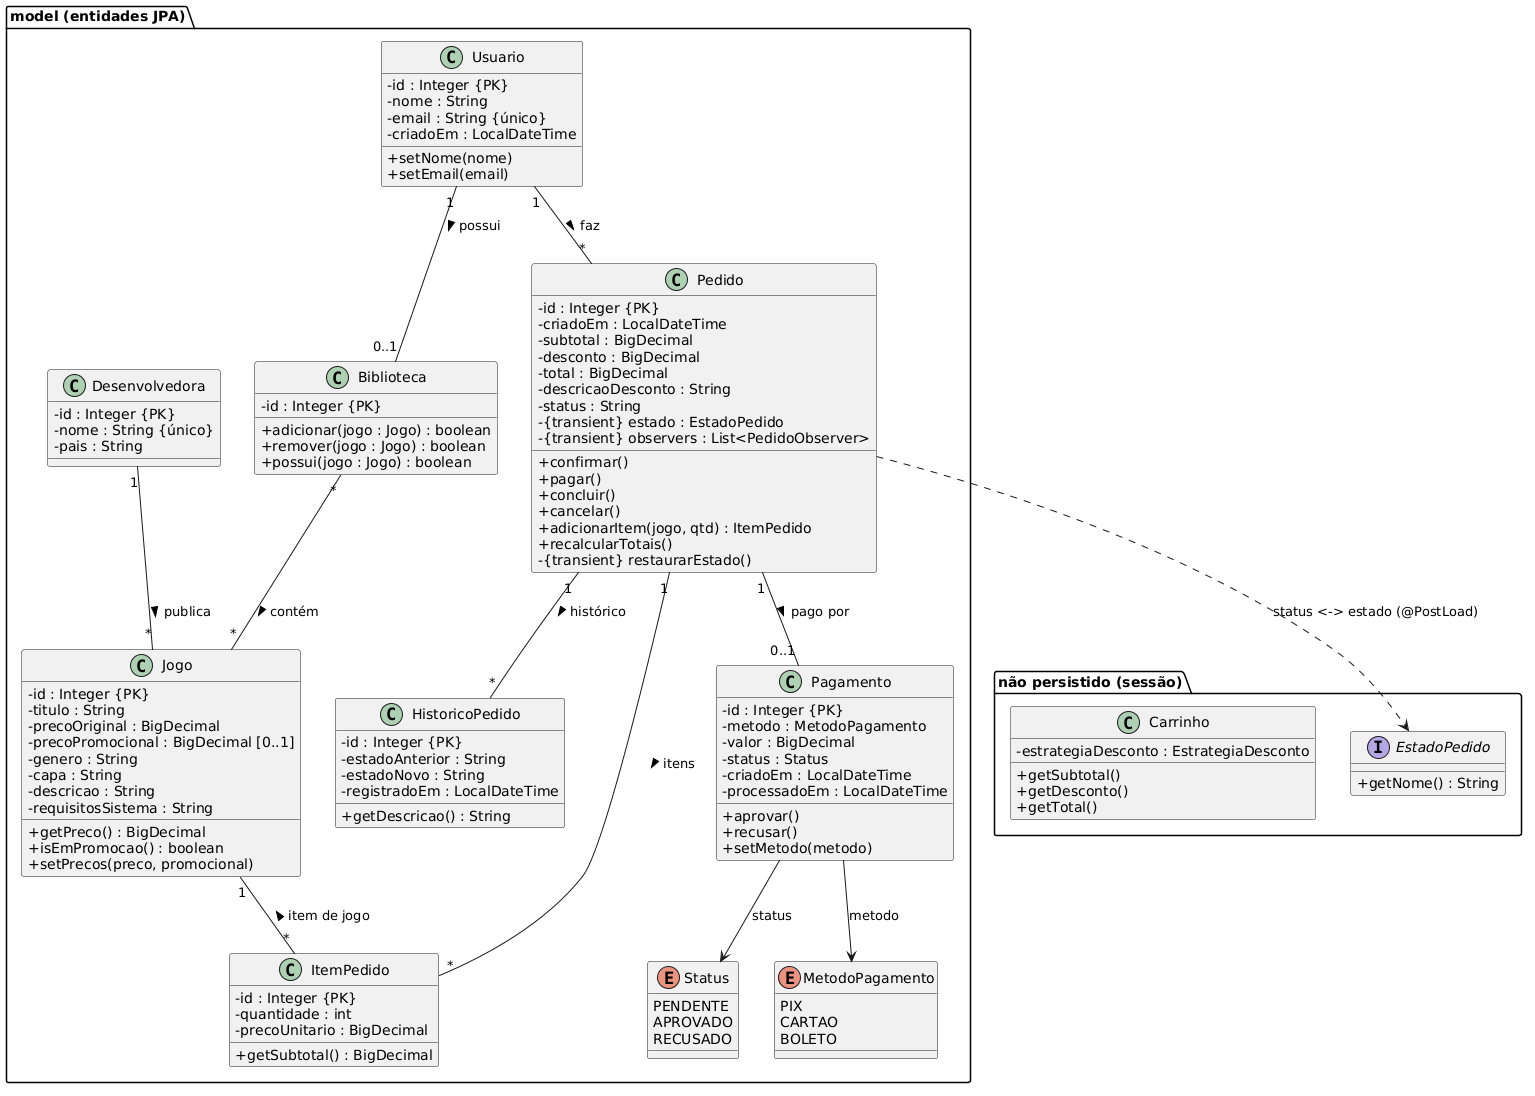

The diagram above was rendered by PlantUML. Its source (embedded in the PNG):
@startuml
skinparam classAttributeIconSize 0

package "model (entidades JPA)" {
  class Usuario {
    - id : Integer {PK}
    - nome : String
    - email : String {único}
    - criadoEm : LocalDateTime
    + setNome(nome)
    + setEmail(email)
  }

  class Biblioteca {
    - id : Integer {PK}
    + adicionar(jogo : Jogo) : boolean
    + remover(jogo : Jogo) : boolean
    + possui(jogo : Jogo) : boolean
  }

  class Desenvolvedora {
    - id : Integer {PK}
    - nome : String {único}
    - pais : String
  }

  class Jogo {
    - id : Integer {PK}
    - titulo : String
    - precoOriginal : BigDecimal
    - precoPromocional : BigDecimal [0..1]
    - genero : String
    - capa : String
    - descricao : String
    - requisitosSistema : String
    + getPreco() : BigDecimal
    + isEmPromocao() : boolean
    + setPrecos(preco, promocional)
  }

  class Pedido {
    - id : Integer {PK}
    - criadoEm : LocalDateTime
    - subtotal : BigDecimal
    - desconto : BigDecimal
    - total : BigDecimal
    - descricaoDesconto : String
    - status : String
    - {transient} estado : EstadoPedido
    - {transient} observers : List<PedidoObserver>
    + confirmar()
    + pagar()
    + concluir()
    + cancelar()
    + adicionarItem(jogo, qtd) : ItemPedido
    + recalcularTotais()
    - {transient} restaurarEstado()
  }

  class ItemPedido {
    - id : Integer {PK}
    - quantidade : int
    - precoUnitario : BigDecimal
    + getSubtotal() : BigDecimal
  }

  class Pagamento {
    - id : Integer {PK}
    - metodo : MetodoPagamento
    - valor : BigDecimal
    - status : Status
    - criadoEm : LocalDateTime
    - processadoEm : LocalDateTime
    + aprovar()
    + recusar()
    + setMetodo(metodo)
  }

  class HistoricoPedido {
    - id : Integer {PK}
    - estadoAnterior : String
    - estadoNovo : String
    - registradoEm : LocalDateTime
    + getDescricao() : String
  }

  enum Status {
    PENDENTE
    APROVADO
    RECUSADO
  }

  enum MetodoPagamento {
    PIX
    CARTAO
    BOLETO
  }
}

package "não persistido (sessão)" {
  class Carrinho {
    - estrategiaDesconto : EstrategiaDesconto
    + getSubtotal()
    + getDesconto()
    + getTotal()
  }

  interface EstadoPedido {
    + getNome() : String
  }
}

Usuario "1" -- "0..1" Biblioteca : possui >
Usuario "1" -- "*" Pedido : faz >
Biblioteca "*" -- "*" Jogo : contém >
Desenvolvedora "1" -- "*" Jogo : publica >
Pedido "1" -- "*" ItemPedido : itens >
Jogo "1" -- "*" ItemPedido : < item de jogo
Pedido "1" -- "0..1" Pagamento : pago por >
Pedido "1" -- "*" HistoricoPedido : histórico >
Pagamento --> Status : status
Pagamento --> MetodoPagamento : metodo
Pedido ..> EstadoPedido : status <-> estado (@PostLoad)
@enduml